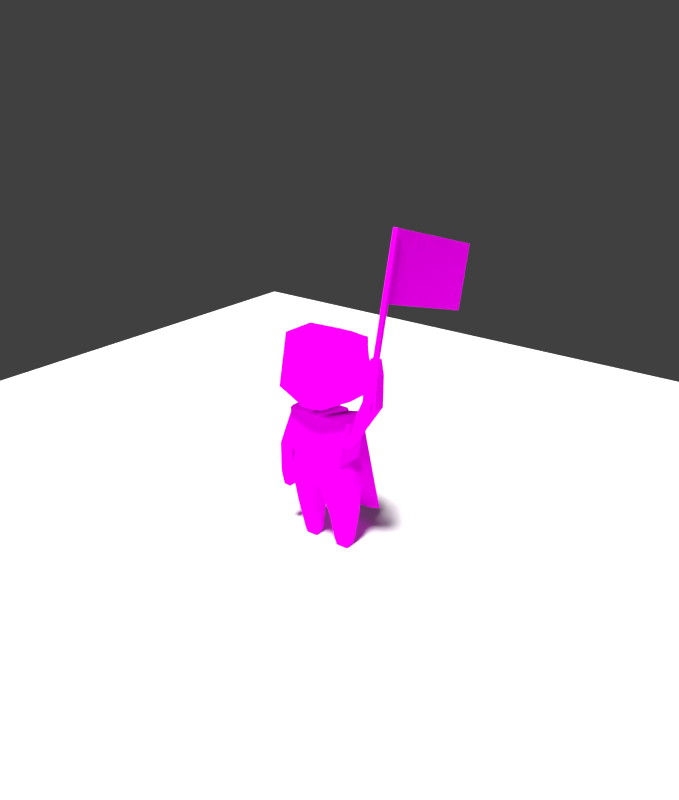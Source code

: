 # Source: proud.blend  (saved by Blender 2.79.0; exported with 4.5.12 LTS)
import bpy
from mathutils import Matrix  # noqa: F401  (used for matrix-valued properties, if any)

bpy.ops.wm.read_factory_settings(use_empty=True)
scene = bpy.context.scene
scene.name = 'Scene'

# ---- collections
col_collection_1 = bpy.data.collections.new('Collection 1'); scene.collection.children.link(col_collection_1)

# ---- images (referenced by path relative to the original .blend; pixels are not part of the script)
import os
ASSET_DIR = os.environ.get("B2B_ASSET_DIR", "")  # directory of the original .blend (textures are referenced by path, not embedded)
HERE = os.path.dirname(os.path.abspath(__file__))  # packed textures are extracted next to this script under _unpacked/

def load_image(name, relpath, width, height, colorspace="sRGB"):
    """Load a texture the original file referenced (path relative to the .blend, or extracted next to this script)."""
    p = next((c for c in (os.path.join(HERE, relpath), os.path.join(ASSET_DIR, relpath)) if relpath and os.path.exists(c)), "")
    if p:
        img = bpy.data.images.load(p, check_existing=True)
        img.name = name
    else:  # same state as the original file: an image datablock whose file is absent (Cycles renders it pink)
        img = bpy.data.images.new(name, width, height)
        img.source = "FILE"
        img.filepath = "//" + (relpath or name)
    img.colorspace_settings.name = colorspace
    return img
img_aceflag_png = load_image('AceFlag.png', 'AceFlag.png', 1024, 1024, 'sRGB')
img_humantexture_png = load_image('HumanTexture.png', 'HumanTexture.png', 1024, 1024, 'sRGB')

# ---- materials (node trees are filled in below, after node groups)
mat_aceflag = bpy.data.materials.new('AceFlag')
mat_aceflag.alpha_threshold = 0.0
mat_aceflag.roughness = 0.5
mat_material = bpy.data.materials.new('Material')
mat_material.alpha_threshold = 0.0
mat_material.roughness = 0.5
mat_material.line_color = (0.0, 0.0, 0.0, 1.0)

# ---- material node trees
mat_aceflag.use_nodes = True; mat_aceflag.node_tree.nodes.clear()
_N = mat_aceflag.node_tree.nodes; _L = mat_aceflag.node_tree.links
n0 = _N.new('ShaderNodeOutputMaterial'); n0.name = 'Material Output'; n0.location = (300, 300)
n1 = _N.new('ShaderNodeBsdfDiffuse'); n1.name = 'Diffuse BSDF'; n1.location = (10, 300)
n2 = _N.new('ShaderNodeTexImage'); n2.name = 'Image Texture'; n2.location = (-180, 300)
n2.width = 140
n2.image = img_aceflag_png
_L.new(n1.outputs[0], n0.inputs[0])
_L.new(n2.outputs[0], n1.inputs[0])
n0.is_active_output = True
mat_material.use_nodes = True; mat_material.node_tree.nodes.clear()
_N = mat_material.node_tree.nodes; _L = mat_material.node_tree.links
n0 = _N.new('ShaderNodeOutputMaterial'); n0.name = 'Material Output'; n0.location = (300, 300)
n1 = _N.new('ShaderNodeBsdfDiffuse'); n1.name = 'Diffuse BSDF'; n1.location = (10, 300)
n2 = _N.new('ShaderNodeTexImage'); n2.name = 'Image Texture'; n2.location = (-180, 300)
n2.width = 140
n2.image = img_humantexture_png
_L.new(n1.outputs[0], n0.inputs[0])
_L.new(n2.outputs[0], n1.inputs[0])
n0.is_active_output = True

# ---- world
world_world = bpy.data.worlds.new('World'); scene.world = world_world
world_world.color = (0.05088, 0.05088, 0.05088)
world_world.use_sun_shadow = False
world_world.sun_shadow_jitter_overblur = 0.0
world_world.cycles.sampling_method = 'MANUAL'

# ---- cameras
cam_camera = bpy.data.cameras.new('Camera')
cam_camera.clip_end = 100.0
cam_camera.lens = 35.0
cam_camera.sensor_width = 32.0
cam_camera.sensor_height = 18.0
cam_camera.ortho_scale = 7.314
cam_camera.dof.focus_distance = 0.0

# ---- lights
light_lamp = bpy.data.lights.new('Lamp', 'SUN')
light_lamp.transmission_factor = 0.0
light_lamp.cutoff_distance = 30.0
light_lamp.angle = 0.1993
light_lamp.energy = 7.2
light_lamp.shadow_buffer_clip_start = 1.001
light_lamp.shadow_soft_size = 0.1
light_lamp.shadow_cascade_max_distance = 1000.0

# ---- meshes
me_plane_001 = bpy.data.meshes.new('Plane.001')
me_plane_001.from_pydata([(-1.0, -1.0, 0.0), (1.0, -1.0, 0.0), (-1.0, 1.0, 0.0), (1.0, 1.0, 0.0)], [], [(0, 1, 3, 2)])
me_plane_001.use_remesh_preserve_volume = False
me_plane_001.use_remesh_preserve_attributes = False
me_plane_001.use_mirror_vertex_groups = False
me_plane_001.update()
me_cube_003 = bpy.data.meshes.new('Cube.003')
me_cube_003.from_pydata([(-0.07437, -0.07437, -1.63), (-0.07437, -0.07437, 3.405), (-0.07437, 0.07437, -1.63), (-0.07437, 0.07437, 3.405), (0.07437, -0.07437, -1.63), (0.07437, -0.07437, 3.405), (0.07437, 0.07437, -1.63), (0.07437, 0.07437, 3.405), (0.0, 0.07437, -1.63), (-5.215e-08, 0.07437, 3.405), (0.0, -0.07437, -1.63), (-5.215e-08, -0.07437, 3.405), (-0.07437, -0.07437, 1.231), (-0.07437, 0.07437, 1.231), (0.07437, 0.07437, 1.231), (0.07437, -0.07437, 1.231), (-2.328e-08, -0.07437, 1.231), (-2.328e-08, 0.07437, 1.231), (-5.215e-08, 0.07437, 3.405), (-2.328e-08, 0.07437, 1.231), (-2.766e-07, 4.468, 3.405), (-2.477e-07, 4.468, 1.231), (-6.817e-08, 0.953, 1.231), (-1.131e-07, 1.832, 1.231), (-1.58e-07, 2.71, 1.231), (-2.028e-07, 3.589, 1.231), (-2.317e-07, 3.589, 3.405), (-1.868e-07, 2.71, 3.405), (-1.419e-07, 1.832, 3.405), (-9.704e-08, 0.953, 3.405), (-4.494e-08, 0.07437, 2.862), (-3.772e-08, 0.07437, 2.318), (-3.05e-08, 0.07437, 1.775), (-2.694e-07, 4.468, 2.862), (-2.622e-07, 4.468, 2.318), (-2.549e-07, 4.468, 1.775), (-7.539e-08, 0.953, 1.775), (-8.261e-08, 0.953, 2.318), (-8.983e-08, 0.953, 2.862), (-1.203e-07, 1.832, 1.775), (-1.275e-07, 1.832, 2.318), (-1.347e-07, 1.832, 2.862), (-1.652e-07, 2.71, 1.775), (-1.724e-07, 2.71, 2.318), (-1.796e-07, 2.71, 2.862), (-2.101e-07, 3.589, 1.775), (-2.173e-07, 3.589, 2.318), (-2.245e-07, 3.589, 2.862)], [], [(12, 1, 3, 13), (17, 9, 7, 14), (14, 7, 5, 15), (16, 11, 1, 12), (8, 6, 4, 10), (9, 3, 1, 11), (7, 9, 11, 5), (2, 8, 10, 0), (15, 5, 11, 16), (13, 3, 9, 17), (2, 13, 17, 8), (4, 15, 16, 10), (10, 16, 12, 0), (6, 14, 15, 4), (8, 17, 14, 6), (0, 12, 13, 2), (9, 17, 19, 32, 31, 30, 18), (45, 25, 21, 35), (32, 19, 22, 36), (36, 22, 23, 39), (39, 23, 24, 42), (42, 24, 25, 45), (27, 44, 47, 26), (44, 43, 46, 47), (43, 42, 45, 46), (28, 41, 44, 27), (41, 40, 43, 44), (40, 39, 42, 43), (29, 38, 41, 28), (38, 37, 40, 41), (37, 36, 39, 40), (18, 30, 38, 29), (30, 31, 37, 38), (31, 32, 36, 37), (26, 47, 33, 20), (47, 46, 34, 33), (46, 45, 35, 34)])
_uv = me_cube_003.uv_layers.new(name='UVMap')
_uv.uv.foreach_set('vector', [0.7018, 0.03332, 0.9694, 0.03431, 0.9687, 0.03985, 0.7018, 0.04211, 0.7019, 0.03774, 0.9699, 0.03774, 0.9703, 0.03551, 0.7019, 0.03337, 0.7019, 0.03337, 0.9703, 0.03551, 0.973, 0.03988, 0.7019, 0.04217, 0.7019, 0.03775, 0.9714, 0.03683, 0.9694, 0.03431, 0.7018, 0.03332, 0.02783, 0.0361, 0.02936, 0.03261, 0.02865, 0.04103, 0.02631, 0.03708, 0.9699, 0.03774, 0.9687, 0.03985, 0.9694, 0.03431, 0.9714, 0.03683, 0.9703, 0.03551, 0.9699, 0.03774, 0.9714, 0.03683, 0.973, 0.03988, 0.02769, 0.03972, 0.02783, 0.0361, 0.02631, 0.03708, 0.02496, 0.03257, 0.7019, 0.04217, 0.973, 0.03988, 0.9714, 0.03683, 0.7019, 0.03775, 0.7018, 0.04211, 0.9687, 0.03985, 0.9699, 0.03774, 0.7019, 0.03774, 0.02769, 0.03972, 0.7018, 0.04211, 0.7019, 0.03774, 0.02783, 0.0361, 0.02865, 0.04103, 0.7019, 0.04217, 0.7019, 0.03775, 0.02631, 0.03708, 0.02631, 0.03708, 0.7019, 0.03775, 0.7018, 0.03332, 0.02496, 0.03257, 0.02936, 0.03261, 0.7019, 0.03337, 0.7019, 0.04217, 0.02865, 0.04103, 0.02783, 0.0361, 0.7019, 0.03774, 0.7019, 0.03337, 0.02936, 0.03261, 0.02496, 0.03257, 0.7018, 0.03332, 0.7018, 0.04211, 0.02769, 0.03972, 0.005841, 0.9897, 0.005841, 0.5104, 0.01333, 0.5104, 0.01333, 0.6302, 0.01333, 0.7501, 0.01333, 0.8699, 0.01333, 0.9897, 0.7947, 0.6302, 0.7947, 0.5104, 0.99, 0.5104, 0.99, 0.6302, 0.01333, 0.6302, 0.01333, 0.5104, 0.2087, 0.5104, 0.2087, 0.6302, 0.2087, 0.6302, 0.2087, 0.5104, 0.404, 0.5104, 0.404, 0.6302, 0.404, 0.6302, 0.404, 0.5104, 0.5994, 0.5104, 0.5994, 0.6302, 0.5994, 0.6302, 0.5994, 0.5104, 0.7947, 0.5104, 0.7947, 0.6302, 0.5994, 0.9897, 0.5994, 0.8699, 0.7947, 0.8699, 0.7947, 0.9897, 0.5994, 0.8699, 0.5994, 0.7501, 0.7947, 0.7501, 0.7947, 0.8699, 0.5994, 0.7501, 0.5994, 0.6302, 0.7947, 0.6302, 0.7947, 0.7501, 0.404, 0.9897, 0.404, 0.8699, 0.5994, 0.8699, 0.5994, 0.9897, 0.404, 0.8699, 0.404, 0.7501, 0.5994, 0.7501, 0.5994, 0.8699, 0.404, 0.7501, 0.404, 0.6302, 0.5994, 0.6302, 0.5994, 0.7501, 0.2087, 0.9897, 0.2087, 0.8699, 0.404, 0.8699, 0.404, 0.9897, 0.2087, 0.8699, 0.2087, 0.7501, 0.404, 0.7501, 0.404, 0.8699, 0.2087, 0.7501, 0.2087, 0.6302, 0.404, 0.6302, 0.404, 0.7501, 0.01333, 0.9897, 0.01333, 0.8699, 0.2087, 0.8699, 0.2087, 0.9897, 0.01333, 0.8699, 0.01333, 0.7501, 0.2087, 0.7501, 0.2087, 0.8699, 0.01333, 0.7501, 0.01333, 0.6302, 0.2087, 0.6302, 0.2087, 0.7501, 0.7947, 0.9897, 0.7947, 0.8699, 0.99, 0.8699, 0.99, 0.9897, 0.7947, 0.8699, 0.7947, 0.7501, 0.99, 0.7501, 0.99, 0.8699, 0.7947, 0.7501, 0.7947, 0.6302, 0.99, 0.6302, 0.99, 0.7501])
me_cube_003.materials.append(mat_aceflag)
me_cube_003.use_remesh_preserve_volume = False
me_cube_003.use_remesh_preserve_attributes = False
me_cube_003.use_mirror_vertex_groups = False
me_cube_003.update()
me_plane = bpy.data.meshes.new('Plane')
me_plane.from_pydata([(-1.07, -2.924, -0.7967), (1.07, -2.924, -0.7967), (-0.1487, 0.8727, 1.22), (0.1224, 0.8727, 1.22), (-0.6516, 0.8487, 0.3527), (0.6516, 0.8986, 0.3527), (-0.4201, -3.23, -1.061), (0.4201, -3.23, -1.061), (0.3333, 1.0, 0.3916), (-0.3333, 1.0, 0.3916), (0.3333, 0.7936, -3.695e-09), (-0.3333, 0.7936, -3.695e-09), (-0.8899, 0.8302, 0.02206), (0.8899, 0.8302, 0.02206), (-0.3333, 0.6437, -0.03217), (0.3333, 0.6838, -0.03217)], [], [(10, 5, 3, 8), (15, 13, 5, 10), (12, 14, 11, 4), (14, 15, 10, 11), (4, 11, 9, 2), (11, 10, 8, 9), (6, 7, 15, 14), (0, 6, 14, 12), (7, 1, 13, 15)])
_uv = me_plane.uv_layers.new(name='UVMap')
_uv.uv.foreach_set('vector', [0.8488, 0.6425, 0.8488, 0.5044, 0.9959, 0.5044, 0.9959, 0.6425, 0.8019, 0.6425, 0.8019, 0.5044, 0.8488, 0.5044, 0.8488, 0.6425, 0.8019, 0.9958, 0.8019, 0.8408, 0.8488, 0.8408, 0.8488, 0.9958, 0.8019, 0.8408, 0.8019, 0.6425, 0.8488, 0.6425, 0.8488, 0.8408, 0.8488, 0.9958, 0.8488, 0.8408, 0.9959, 0.8408, 0.9959, 0.9958, 0.8488, 0.8408, 0.8488, 0.6425, 0.9959, 0.6425, 0.9959, 0.8408, 0.007175, 0.8408, 0.007175, 0.6425, 0.8019, 0.6425, 0.8019, 0.8408, 0.007175, 0.9958, 0.007175, 0.8408, 0.8019, 0.8408, 0.8019, 0.9958, 0.007175, 0.6425, 0.007175, 0.5044, 0.8019, 0.5044, 0.8019, 0.6425])
me_plane.materials.append(mat_aceflag)
me_plane.use_remesh_preserve_volume = False
me_plane.use_remesh_preserve_attributes = False
me_plane.use_mirror_vertex_groups = False
me_plane.update()
me_cube = bpy.data.meshes.new('Cube')
me_cube.from_pydata([(1.0, 0.5758, -0.6058), (1.0, -0.5758, -0.6058), (-1.0, -0.5758, -0.6058), (-1.0, 0.5758, -0.6058), (1.102, 0.423, 1.332), (1.102, -0.423, 1.332), (-1.102, -0.423, 1.332), (-1.102, 0.423, 1.332), (0.8665, 0.5532, -0.204), (0.8665, -0.4956, -0.204), (-0.8665, -0.4956, -0.204), (-0.8665, 0.5532, -0.204), (0.182, 0.5758, -1.0), (-0.182, 0.5758, -1.0), (0.182, -0.5758, -1.0), (-0.182, -0.5758, -1.0), (0.2129, 0.4491, 1.332), (-0.2129, 0.4491, 1.332), (0.2129, -0.4491, 1.332), (-0.2129, -0.4491, 1.332), (0.1577, 0.5532, -0.204), (-0.1577, 0.5532, -0.204), (0.1577, -0.4956, -0.204), (-0.1577, -0.4956, -0.204), (0.9589, 0.5414, 0.4055), (0.9589, -0.4895, 0.4055), (-0.9589, -0.4895, 0.4055), (-0.9589, 0.5414, 0.4055), (0.1745, 0.5414, 0.4055), (-0.1745, 0.5414, 0.4055), (0.1745, -0.4895, 0.4055), (-0.1745, -0.4895, 0.4055), (1.055, 0.3495, -2.041), (1.055, -0.3495, -2.041), (0.4262, 0.3495, -2.137), (0.4262, -0.3495, -2.137), (-0.2842, 0.3031, -2.115), (-0.9377, 0.3031, -2.062), (-0.2842, -0.3031, -2.115), (-0.9377, -0.3031, -2.062), (0.9892, 0.2332, -2.851), (0.9892, -0.2332, -2.851), (0.4919, 0.2332, -2.941), (0.4919, -0.2332, -2.941), (-0.301, 0.1869, -2.972), (-0.7813, 0.1869, -2.94), (-0.301, -0.1869, -2.972), (-0.7813, -0.1869, -2.94), (0.9211, 0.1666, -3.223), (0.9211, -0.1666, -3.223), (0.5599, 0.1666, -3.227), (0.5599, -0.1666, -3.227), (-0.3775, 0.1348, -3.226), (-0.7247, 0.1348, -3.225), (-0.3775, -0.1348, -3.226), (-0.7247, -0.1348, -3.225), (1.0, 0.1919, -0.6058), (1.0, -0.1919, -0.6058), (-1.0, -0.1919, -0.6058), (-1.0, 0.1919, -0.6058), (1.17, 0.2151, 1.332), (1.17, -0.2275, 1.332), (-1.17, -0.2275, 1.332), (-1.17, 0.2151, 1.332), (-0.8665, -0.146, -0.204), (-0.8665, 0.2036, -0.204), (0.8665, 0.2036, -0.204), (0.8665, -0.146, -0.204), (0.2129, 0.1497, 1.332), (0.2129, -0.1497, 1.332), (-0.2129, 0.1497, 1.332), (-0.2129, -0.1497, 1.332), (0.182, -0.1919, -1.0), (0.182, 0.1919, -1.0), (-0.182, -0.1919, -1.0), (-0.182, 0.1919, -1.0), (-0.9589, -0.2219, 0.4055), (-0.9589, 0.2862, 0.4055), (0.9589, 0.2862, 0.4055), (0.9589, -0.2219, 0.4055), (1.055, 0.1165, -2.041), (1.055, -0.1165, -2.041), (0.4262, -0.1165, -2.137), (0.4262, 0.1165, -2.137), (-0.9377, -0.101, -2.062), (-0.9377, 0.101, -2.062), (-0.2842, -0.101, -2.115), (-0.2842, 0.101, -2.115), (0.9892, 0.07772, -2.851), (0.9892, -0.07772, -2.851), (0.4919, -0.07772, -2.941), (0.4919, 0.07772, -2.941), (-0.7813, -0.06229, -2.94), (-0.7813, 0.06229, -2.94), (-0.301, -0.06229, -2.972), (-0.301, 0.06229, -2.972), (0.9211, 0.05554, -3.223), (0.9211, -0.05554, -3.223), (0.5599, -0.05554, -3.227), (0.5599, 0.05554, -3.227), (-0.7247, -0.04492, -3.225), (-0.7247, 0.04492, -3.225), (-0.3775, -0.04492, -3.226), (-0.3775, 0.04492, -3.226), (1.537, 0.2862, 2.129), (1.537, -0.2219, 2.129), (-1.735, -0.2275, -0.1636), (-1.735, 0.2151, -0.1636), (-1.283, -0.2219, -0.3754), (-1.283, 0.2862, -0.3754), (1.989, 0.2151, 1.917), (1.989, -0.2275, 1.917), (-1.763, -0.1917, -1.216), (-1.763, 0.185, -1.216), (-1.34, -0.1869, -1.259), (-1.34, 0.2456, -1.259), (-1.725, -0.106, -1.716), (-1.725, 0.113, -1.716), (-1.479, -0.1032, -1.741), (-1.479, 0.1482, -1.741), (2.017, -0.1917, 2.969), (2.017, 0.185, 2.969), (1.594, -0.1869, 3.012), (1.594, 0.2456, 3.012), (1.979, -0.106, 3.469), (1.979, 0.113, 3.469), (1.733, -0.1032, 3.494), (1.733, 0.1482, 3.494), (-0.2129, -0.1421, 1.591), (-0.2129, 0.1573, 1.591), (0.2129, -0.1421, 1.591), (0.2129, 0.1573, 1.591), (-0.2397, -0.1604, 3.862), (-0.2397, 0.1766, 3.862), (0.2397, -0.1604, 3.862), (0.2397, 0.1766, 3.862), (1.366, -0.1604, 2.19), (1.366, 0.1766, 2.19), (1.084, -0.1604, 3.862), (1.084, 0.1766, 3.862), (-1.366, -0.1604, 2.19), (-1.366, 0.1766, 2.19), (-1.084, -0.1604, 3.862), (-1.084, 0.1766, 3.862), (-0.2129, 0.5226, 1.591), (0.2129, 0.5226, 1.591), (-0.2397, 0.5879, 3.862), (0.2397, 0.5879, 3.862), (1.366, 0.5879, 2.19), (1.084, 0.5879, 3.862), (-1.366, 0.5879, 2.19), (-1.084, 0.5879, 3.862), (-0.2397, 0.9831, 1.909), (0.2397, 0.9831, 1.909), (-0.2397, 0.9937, 3.737), (0.2397, 0.9937, 3.737), (1.035, 0.8106, 2.19), (0.9553, 0.8414, 3.737), (-1.035, 0.8106, 2.19), (-0.9553, 0.8414, 3.737), (-0.2129, -0.5159, 1.591), (0.2129, -0.5159, 1.591), (-0.2397, -0.5813, 3.862), (0.2397, -0.5813, 3.862), (1.366, -0.5813, 2.19), (1.084, -0.5813, 3.862), (-1.366, -0.5813, 2.19), (-1.084, -0.5813, 3.862), (-0.2397, -0.893, 1.751), (0.2397, -0.893, 1.751), (-0.2397, -0.9164, 3.496), (0.2397, -0.9164, 3.496), (1.115, -0.9024, 2.19), (0.8688, -0.9164, 3.496), (-1.115, -0.9024, 2.19), (-0.8688, -0.9164, 3.496)], [], [(71, 62, 6, 19), (79, 61, 5, 25), (31, 19, 6, 26), (77, 63, 7, 27), (21, 13, 3, 11), (29, 21, 11, 27), (59, 65, 11, 3), (15, 23, 10, 2), (57, 67, 9, 1), (1, 9, 22, 14), (14, 22, 23, 15), (24, 8, 20, 28), (28, 20, 21, 29), (8, 0, 12, 20), (20, 12, 13, 21), (25, 5, 18, 30), (30, 18, 19, 31), (61, 69, 18, 5), (69, 71, 19, 18), (73, 12, 34, 83), (72, 14, 15, 74), (22, 30, 31, 23), (9, 25, 30, 22), (16, 28, 29, 17), (4, 24, 28, 16), (17, 29, 27, 7), (65, 77, 27, 11), (23, 31, 26, 10), (67, 79, 25, 9), (12, 0, 32, 34), (38, 39, 47, 46), (86, 38, 46, 94), (59, 3, 37, 85), (3, 13, 36, 37), (74, 15, 38, 86), (15, 2, 39, 38), (57, 1, 33, 81), (1, 14, 35, 33), (89, 41, 49, 97), (41, 43, 51, 49), (83, 34, 42, 91), (34, 32, 40, 42), (85, 37, 45, 93), (37, 36, 44, 45), (33, 35, 43, 41), (81, 33, 41, 89), (97, 49, 51, 98), (102, 54, 55, 100), (94, 46, 54, 102), (46, 47, 55, 54), (91, 42, 50, 99), (42, 40, 48, 50), (93, 45, 53, 101), (45, 44, 52, 53), (47, 92, 100, 55), (92, 93, 101, 100), (43, 90, 98, 51), (90, 91, 99, 98), (44, 95, 103, 52), (95, 94, 102, 103), (52, 103, 101, 53), (103, 102, 100, 101), (48, 96, 99, 50), (96, 97, 98, 99), (32, 80, 88, 40), (80, 81, 89, 88), (39, 84, 92, 47), (84, 85, 93, 92), (35, 82, 90, 43), (82, 83, 91, 90), (40, 88, 96, 48), (88, 89, 97, 96), (0, 56, 80, 32), (56, 57, 81, 80), (13, 75, 87, 36), (75, 74, 86, 87), (2, 58, 84, 39), (58, 59, 85, 84), (36, 87, 95, 44), (87, 86, 94, 95), (8, 24, 78, 66), (66, 78, 79, 67), (10, 26, 76, 64), (64, 76, 77, 65), (12, 73, 75, 13), (73, 72, 74, 75), (14, 72, 82, 35), (72, 73, 83, 82), (16, 17, 70, 68), (71, 69, 130, 128), (4, 16, 68, 60), (60, 68, 69, 61), (0, 8, 66, 56), (56, 66, 67, 57), (2, 10, 64, 58), (58, 64, 65, 59), (26, 6, 62, 76), (78, 60, 104, 110), (24, 4, 60, 78), (126, 124, 125, 127), (17, 7, 63, 70), (70, 63, 62, 71), (107, 109, 115, 113), (120, 121, 125, 124), (105, 111, 120, 122), (77, 76, 108, 109), (76, 62, 106, 108), (122, 120, 124, 126), (63, 77, 109, 107), (62, 63, 107, 106), (114, 112, 116, 118), (106, 107, 113, 112), (108, 106, 112, 114), (109, 108, 114, 115), (118, 116, 117, 119), (112, 113, 117, 116), (113, 115, 119, 117), (115, 114, 118, 119), (111, 110, 121, 120), (79, 78, 110, 111), (104, 105, 122, 123), (60, 61, 105, 104), (61, 79, 111, 105), (110, 104, 123, 121), (121, 123, 127, 125), (123, 122, 126, 127), (131, 129, 144, 145), (68, 131, 130, 69), (70, 129, 131, 68), (70, 71, 128, 129), (132, 134, 135, 133), (142, 140, 166, 167), (130, 136, 164, 161), (139, 137, 148, 149), (136, 137, 139, 138), (130, 131, 137, 136), (143, 133, 146, 151), (135, 134, 138, 139), (141, 140, 142, 143), (132, 133, 143, 142), (140, 128, 160, 166), (129, 128, 140, 141), (149, 148, 156, 157), (147, 149, 157, 155), (144, 150, 158, 152), (135, 139, 149, 147), (129, 141, 150, 144), (141, 143, 151, 150), (133, 135, 147, 146), (137, 131, 145, 148), (153, 152, 154, 155), (154, 152, 158, 159), (153, 155, 157, 156), (145, 144, 152, 153), (151, 146, 154, 159), (150, 151, 159, 158), (148, 145, 153, 156), (146, 147, 155, 154), (167, 166, 174, 175), (166, 160, 168, 174), (160, 161, 169, 168), (138, 134, 163, 165), (134, 132, 162, 163), (132, 142, 167, 162), (136, 138, 165, 164), (128, 130, 161, 160), (171, 169, 172, 173), (168, 169, 171, 170), (168, 170, 175, 174), (161, 164, 172, 169), (163, 162, 170, 171), (162, 167, 175, 170), (165, 163, 171, 173), (164, 165, 173, 172)])
_uv = me_cube.uv_layers.new(name='UVMap')
_uv.uv.foreach_set('vector', [0.1923, 0.536, 0.1102, 0.5103, 0.1254, 0.4988, 0.1948, 0.5051, 0.3328, 0.4253, 0.3183, 0.5104, 0.3034, 0.499, 0.305, 0.4237, 0.1981, 0.419, 0.1948, 0.5051, 0.1254, 0.4988, 0.1241, 0.423, 0.4187, 0.4411, 0.4309, 0.3546, 0.4467, 0.3673, 0.4451, 0.4435, 0.7576, 0.2371, 0.7688, 0.1494, 0.8349, 0.2186, 0.8188, 0.2504, 0.5189, 0.449, 0.5186, 0.5095, 0.446, 0.5052, 0.4451, 0.4435, 0.8644, 0.2336, 0.8454, 0.2654, 0.8188, 0.2504, 0.8349, 0.2186, 0.2227, 0.1262, 0.2354, 0.2228, 0.1739, 0.2368, 0.1582, 0.2046, 0.3689, 0.2201, 0.3512, 0.2523, 0.3262, 0.2345, 0.3421, 0.2018, 0.3421, 0.2018, 0.3262, 0.2345, 0.2644, 0.2218, 0.2719, 0.1282, 0.2719, 0.1282, 0.2644, 0.2218, 0.2354, 0.2228, 0.2227, 0.1262, 0.6268, 0.4466, 0.6238, 0.5086, 0.5506, 0.5102, 0.5525, 0.4496, 0.5525, 0.4496, 0.5506, 0.5102, 0.5186, 0.5095, 0.5189, 0.449, 0.6665, 0.2461, 0.6514, 0.213, 0.7227, 0.1454, 0.7292, 0.2365, 0.7292, 0.2365, 0.7227, 0.1454, 0.7688, 0.1494, 0.7576, 0.2371, 0.305, 0.4237, 0.3034, 0.499, 0.2348, 0.5052, 0.2315, 0.4192, 0.2315, 0.4192, 0.2348, 0.5052, 0.1948, 0.5051, 0.1981, 0.419, 0.3183, 0.5104, 0.2374, 0.5354, 0.2348, 0.5052, 0.3034, 0.499, 0.2374, 0.5354, 0.1923, 0.536, 0.1948, 0.5051, 0.2348, 0.5052, 0.7295, 0.1053, 0.7227, 0.1454, 0.622, 0.06798, 0.6325, 0.04891, 0.2664, 0.0808, 0.2719, 0.1282, 0.2227, 0.1262, 0.2261, 0.08102, 0.231, 0.3591, 0.2315, 0.4192, 0.1981, 0.419, 0.1993, 0.3588, 0.303, 0.3622, 0.305, 0.4237, 0.2315, 0.4192, 0.231, 0.3591, 0.5572, 0.3623, 0.5525, 0.4496, 0.5189, 0.449, 0.5166, 0.3617, 0.6277, 0.3699, 0.6268, 0.4466, 0.5525, 0.4496, 0.5572, 0.3623, 0.5166, 0.3617, 0.5189, 0.449, 0.4451, 0.4435, 0.4467, 0.3673, 0.4097, 0.5049, 0.4187, 0.4411, 0.4451, 0.4435, 0.446, 0.5052, 0.1993, 0.3588, 0.1981, 0.419, 0.1241, 0.423, 0.1267, 0.3612, 0.3392, 0.3613, 0.3328, 0.4253, 0.305, 0.4237, 0.303, 0.3622, 0.7227, 0.1454, 0.6514, 0.213, 0.5828, 0.1086, 0.622, 0.06798, 0.1122, 0.06013, 0.07642, 0.1101, 0.03265, 0.05311, 0.04946, 0.02685, 0.1182, 0.04164, 0.1122, 0.06013, 0.04946, 0.02685, 0.05044, 0.01685, 0.8644, 0.2336, 0.8349, 0.2186, 0.9076, 0.1109, 0.9238, 0.1182, 0.8349, 0.2186, 0.7688, 0.1494, 0.8673, 0.06724, 0.9076, 0.1109, 0.2261, 0.08102, 0.2227, 0.1262, 0.1122, 0.06013, 0.1182, 0.04164, 0.2227, 0.1262, 0.1582, 0.2046, 0.07642, 0.1101, 0.1122, 0.06013, 0.3689, 0.2201, 0.3421, 0.2018, 0.4234, 0.1094, 0.4404, 0.1199, 0.3421, 0.2018, 0.2719, 0.1282, 0.3889, 0.06123, 0.4234, 0.1094, 0.4763, 0.06531, 0.4651, 0.06073, 0.4758, 0.04163, 0.4822, 0.0407, 0.4651, 0.06073, 0.4502, 0.03165, 0.4671, 0.0278, 0.4758, 0.04163, 0.6325, 0.04891, 0.622, 0.06798, 0.5692, 0.02403, 0.5734, 0.01136, 0.622, 0.06798, 0.5828, 0.1086, 0.5473, 0.05186, 0.5692, 0.02403, 0.9238, 0.1182, 0.9076, 0.1109, 0.948, 0.04711, 0.9582, 0.04997, 0.9076, 0.1109, 0.8673, 0.06724, 0.9261, 0.02107, 0.948, 0.04711, 0.4234, 0.1094, 0.3889, 0.06123, 0.4502, 0.03165, 0.4651, 0.06073, 0.4404, 0.1199, 0.4234, 0.1094, 0.4651, 0.06073, 0.4763, 0.06531, 0.4822, 0.0407, 0.4758, 0.04163, 0.4671, 0.0278, 0.4714, 0.02178, 0.03165, 0.0185, 0.03421, 0.02321, 0.02514, 0.03722, 0.01919, 0.03569, 0.05044, 0.01685, 0.04946, 0.02685, 0.03421, 0.02321, 0.03165, 0.0185, 0.04946, 0.02685, 0.03265, 0.05311, 0.02514, 0.03722, 0.03421, 0.02321, 0.5734, 0.01136, 0.5692, 0.02403, 0.5523, 0.01497, 0.5501, 0.007737, 0.5692, 0.02403, 0.5473, 0.05186, 0.5396, 0.02884, 0.5523, 0.01497, 0.9582, 0.04997, 0.948, 0.04711, 0.9556, 0.02941, 0.9616, 0.02784, 0.948, 0.04711, 0.9261, 0.02107, 0.9433, 0.01462, 0.9556, 0.02941, 0.03265, 0.05311, 0.023, 0.05645, 0.01919, 0.03569, 0.02514, 0.03722, 0.023, 0.05645, 0.01286, 0.05928, 0.01235, 0.03396, 0.01919, 0.03569, 0.4502, 0.03165, 0.4496, 0.01876, 0.4714, 0.02178, 0.4671, 0.0278, 0.4496, 0.01876, 0.4504, 0.004591, 0.4768, 0.0144, 0.4714, 0.02178, 0.9261, 0.02107, 0.923, 0.01003, 0.9466, 0.007737, 0.9433, 0.01462, 0.05093, 0.006422, 0.05044, 0.01685, 0.03165, 0.0185, 0.02828, 0.01223, 0.9433, 0.01462, 0.9466, 0.007737, 0.9616, 0.02784, 0.9556, 0.02941, 0.02828, 0.01223, 0.03165, 0.0185, 0.01919, 0.03569, 0.01235, 0.03396, 0.5396, 0.02884, 0.5317, 0.02545, 0.5501, 0.007737, 0.5523, 0.01497, 0.4905, 0.03942, 0.4822, 0.0407, 0.4714, 0.02178, 0.4768, 0.0144, 0.5828, 0.1086, 0.5644, 0.1168, 0.5345, 0.05495, 0.5473, 0.05186, 0.4572, 0.1301, 0.4404, 0.1199, 0.4763, 0.06531, 0.4877, 0.06944, 0.07642, 0.1101, 0.0614, 0.119, 0.023, 0.05645, 0.03265, 0.05311, 0.0614, 0.119, 0.04631, 0.1276, 0.01286, 0.05928, 0.023, 0.05645, 0.3889, 0.06123, 0.382, 0.03936, 0.4496, 0.01876, 0.4502, 0.03165, 0.382, 0.03936, 0.3763, 0.01765, 0.4504, 0.004591, 0.4496, 0.01876, 0.5473, 0.05186, 0.5345, 0.05495, 0.5317, 0.02545, 0.5396, 0.02884, 0.4877, 0.06944, 0.4763, 0.06531, 0.4822, 0.0407, 0.4905, 0.03942, 0.6514, 0.213, 0.6215, 0.2276, 0.5644, 0.1168, 0.5828, 0.1086, 0.3963, 0.2384, 0.3689, 0.2201, 0.4404, 0.1199, 0.4572, 0.1301, 0.7688, 0.1494, 0.762, 0.1053, 0.8581, 0.05002, 0.8673, 0.06724, 0.2289, 0.04169, 0.2261, 0.08102, 0.1182, 0.04164, 0.1234, 0.02385, 0.1582, 0.2046, 0.1315, 0.2221, 0.0614, 0.119, 0.07642, 0.1101, 0.1315, 0.2221, 0.1038, 0.24, 0.04631, 0.1276, 0.0614, 0.119, 0.8673, 0.06724, 0.8581, 0.05002, 0.923, 0.01003, 0.9261, 0.02107, 0.1234, 0.02385, 0.1182, 0.04164, 0.05044, 0.01685, 0.05093, 0.006422, 0.6238, 0.5086, 0.6268, 0.4466, 0.6534, 0.4451, 0.6602, 0.5096, 0.3753, 0.3605, 0.3854, 0.424, 0.3328, 0.4253, 0.3392, 0.3613, 0.1267, 0.3612, 0.1241, 0.423, 0.09612, 0.4244, 0.09031, 0.36, 0.09031, 0.36, 0.09612, 0.4244, 0.04323, 0.4227, 0.05392, 0.3588, 0.7227, 0.1454, 0.7295, 0.1053, 0.762, 0.1053, 0.7688, 0.1494, 0.2627, 0.04073, 0.2664, 0.0808, 0.2261, 0.08102, 0.2289, 0.04169, 0.2719, 0.1282, 0.2664, 0.0808, 0.382, 0.03936, 0.3889, 0.06123, 0.2664, 0.0808, 0.2627, 0.04073, 0.3763, 0.01765, 0.382, 0.03936, 0.5572, 0.3623, 0.5166, 0.3617, 0.5144, 0.3309, 0.5601, 0.3309, 0.5148, 0.5884, 0.5747, 0.5876, 0.5817, 0.6218, 0.507, 0.6278, 0.6277, 0.3699, 0.5572, 0.3623, 0.5601, 0.3309, 0.6441, 0.3576, 0.3268, 0.5485, 0.2431, 0.5612, 0.2374, 0.5354, 0.3183, 0.5104, 0.6514, 0.213, 0.6665, 0.2461, 0.6394, 0.2601, 0.6215, 0.2276, 0.3963, 0.2384, 0.3763, 0.2695, 0.3512, 0.2523, 0.3689, 0.2201, 0.1582, 0.2046, 0.1739, 0.2368, 0.1488, 0.2543, 0.1315, 0.2221, 0.1315, 0.2221, 0.1488, 0.2543, 0.1234, 0.2713, 0.1038, 0.24, 0.1241, 0.423, 0.1254, 0.4988, 0.1102, 0.5103, 0.09612, 0.4244, 0.8427, 0.2917, 0.8508, 0.38, 0.8394, 0.4671, 0.7929, 0.4609, 0.6268, 0.4466, 0.6277, 0.3699, 0.6441, 0.3576, 0.6534, 0.4451, 0.8822, 0.5768, 0.8947, 0.578, 0.8961, 0.5978, 0.8673, 0.5924, 0.5166, 0.3617, 0.4467, 0.3673, 0.4309, 0.3546, 0.5144, 0.3309, 0.1863, 0.5622, 0.1015, 0.549, 0.1102, 0.5103, 0.1923, 0.536, 0.9469, 0.782, 0.9002, 0.7775, 0.8888, 0.695, 0.9277, 0.6856, 0.9101, 0.5511, 0.9404, 0.5725, 0.8961, 0.5978, 0.8947, 0.578, 0.8881, 0.4688, 0.9337, 0.4664, 0.9101, 0.5511, 0.878, 0.5465, 0.9075, 0.8608, 0.8574, 0.8652, 0.8516, 0.7814, 0.9002, 0.7775, 0.8574, 0.8652, 0.8017, 0.9473, 0.8048, 0.7898, 0.8516, 0.7814, 0.878, 0.5465, 0.9101, 0.5511, 0.8947, 0.578, 0.8822, 0.5768, 0.9553, 0.9355, 0.9075, 0.8608, 0.9002, 0.7775, 0.9469, 0.782, 0.8017, 0.9473, 0.7547, 0.946, 0.7612, 0.7834, 0.8048, 0.7898, 0.8547, 0.7034, 0.8226, 0.7016, 0.8356, 0.6737, 0.848, 0.6738, 0.8048, 0.7898, 0.7612, 0.7834, 0.7912, 0.6828, 0.8226, 0.7016, 0.8516, 0.7814, 0.8048, 0.7898, 0.8226, 0.7016, 0.8547, 0.7034, 0.9002, 0.7775, 0.8516, 0.7814, 0.8547, 0.7034, 0.8888, 0.695, 0.848, 0.6738, 0.8356, 0.6737, 0.8326, 0.6544, 0.8613, 0.6573, 0.8226, 0.7016, 0.7912, 0.6828, 0.8326, 0.6544, 0.8356, 0.6737, 0.9277, 0.6856, 0.8888, 0.695, 0.8613, 0.6573, 0.8838, 0.6519, 0.8888, 0.695, 0.8547, 0.7034, 0.848, 0.6738, 0.8613, 0.6573, 0.9337, 0.4664, 0.9782, 0.4727, 0.9404, 0.5725, 0.9101, 0.5511, 0.9263, 0.2875, 0.9782, 0.2855, 0.9782, 0.4727, 0.9337, 0.4664, 0.8394, 0.4671, 0.8881, 0.4688, 0.878, 0.5465, 0.8428, 0.5518, 0.8508, 0.38, 0.8936, 0.3822, 0.8881, 0.4688, 0.8394, 0.4671, 0.8936, 0.3822, 0.9263, 0.2875, 0.9337, 0.4664, 0.8881, 0.4688, 0.7929, 0.4609, 0.8394, 0.4671, 0.8428, 0.5518, 0.8036, 0.5598, 0.8036, 0.5598, 0.8428, 0.5518, 0.8673, 0.5924, 0.8446, 0.597, 0.8428, 0.5518, 0.878, 0.5465, 0.8822, 0.5768, 0.8673, 0.5924, 0.1488, 0.6469, 0.2078, 0.646, 0.2001, 0.6886, 0.1567, 0.6878, 0.6053, 0.5775, 0.6164, 0.6024, 0.5817, 0.6218, 0.5747, 0.5876, 0.2072, 0.61, 0.2078, 0.646, 0.1488, 0.6469, 0.1482, 0.6109, 0.482, 0.5783, 0.5148, 0.5884, 0.507, 0.6278, 0.4702, 0.6064, 0.515, 0.9406, 0.5768, 0.9405, 0.5877, 0.986, 0.506, 0.9915, 0.4257, 0.8982, 0.3979, 0.7411, 0.441, 0.7555, 0.4552, 0.8685, 0.5817, 0.6218, 0.6859, 0.7416, 0.6488, 0.7564, 0.5693, 0.6747, 0.03552, 0.9266, 0.01388, 0.7292, 0.06319, 0.7538, 0.07428, 0.8921, 0.6859, 0.7416, 0.7246, 0.7295, 0.6961, 0.9224, 0.6634, 0.8943, 0.5817, 0.6218, 0.6164, 0.6024, 0.7246, 0.7295, 0.6859, 0.7416, 0.3224, 0.9199, 0.2175, 0.9794, 0.2054, 0.925, 0.2795, 0.8914, 0.5877, 0.986, 0.5768, 0.9405, 0.6634, 0.8943, 0.6961, 0.9224, 0.36, 0.7293, 0.3979, 0.7411, 0.4257, 0.8982, 0.3914, 0.9262, 0.515, 0.9406, 0.506, 0.9915, 0.3914, 0.9262, 0.4257, 0.8982, 0.3979, 0.7411, 0.507, 0.6278, 0.5195, 0.6753, 0.441, 0.7555, 0.4702, 0.6064, 0.507, 0.6278, 0.3979, 0.7411, 0.36, 0.7293, 0.07428, 0.8921, 0.06319, 0.7538, 0.09713, 0.7589, 0.09874, 0.876, 0.1514, 0.9267, 0.07428, 0.8921, 0.09874, 0.876, 0.1577, 0.8823, 0.2001, 0.6886, 0.2929, 0.7559, 0.259, 0.7606, 0.1967, 0.7407, 0.1431, 0.9808, 0.03552, 0.9266, 0.07428, 0.8921, 0.1514, 0.9267, 0.2078, 0.646, 0.3342, 0.7323, 0.2929, 0.7559, 0.2001, 0.6886, 0.3342, 0.7323, 0.3224, 0.9199, 0.2795, 0.8914, 0.2929, 0.7559, 0.2175, 0.9794, 0.1431, 0.9808, 0.1514, 0.9267, 0.2054, 0.925, 0.01388, 0.7292, 0.1488, 0.6469, 0.1567, 0.6878, 0.06319, 0.7538, 0.1597, 0.7394, 0.1967, 0.7407, 0.1982, 0.8828, 0.1577, 0.8823, 0.1982, 0.8828, 0.1967, 0.7407, 0.259, 0.7606, 0.2559, 0.8759, 0.1597, 0.7394, 0.1577, 0.8823, 0.09874, 0.876, 0.09713, 0.7589, 0.1567, 0.6878, 0.2001, 0.6886, 0.1967, 0.7407, 0.1597, 0.7394, 0.2795, 0.8914, 0.2054, 0.925, 0.1982, 0.8828, 0.2559, 0.8759, 0.2929, 0.7559, 0.2795, 0.8914, 0.2559, 0.8759, 0.259, 0.7606, 0.06319, 0.7538, 0.1567, 0.6878, 0.1597, 0.7394, 0.09713, 0.7589, 0.2054, 0.925, 0.1514, 0.9267, 0.1577, 0.8823, 0.1982, 0.8828, 0.4552, 0.8685, 0.441, 0.7555, 0.4708, 0.7596, 0.4813, 0.8422, 0.441, 0.7555, 0.5195, 0.6753, 0.5263, 0.718, 0.4708, 0.7596, 0.5195, 0.6753, 0.5693, 0.6747, 0.5625, 0.7189, 0.5263, 0.718, 0.6634, 0.8943, 0.5768, 0.9405, 0.5673, 0.8925, 0.6309, 0.8695, 0.5768, 0.9405, 0.515, 0.9406, 0.5214, 0.8938, 0.5673, 0.8925, 0.515, 0.9406, 0.4257, 0.8982, 0.4552, 0.8685, 0.5214, 0.8938, 0.6859, 0.7416, 0.6634, 0.8943, 0.6309, 0.8695, 0.6488, 0.7564, 0.507, 0.6278, 0.5817, 0.6218, 0.5693, 0.6747, 0.5195, 0.6753, 0.5625, 0.849, 0.5625, 0.7189, 0.6183, 0.7605, 0.6061, 0.8431, 0.5263, 0.718, 0.5625, 0.7189, 0.5625, 0.849, 0.5259, 0.8487, 0.5263, 0.718, 0.5259, 0.8487, 0.4813, 0.8422, 0.4708, 0.7596, 0.5693, 0.6747, 0.6488, 0.7564, 0.6183, 0.7605, 0.5625, 0.7189, 0.5673, 0.8925, 0.5214, 0.8938, 0.5259, 0.8487, 0.5625, 0.849, 0.5214, 0.8938, 0.4552, 0.8685, 0.4813, 0.8422, 0.5259, 0.8487, 0.6309, 0.8695, 0.5673, 0.8925, 0.5625, 0.849, 0.6061, 0.8431, 0.6488, 0.7564, 0.6309, 0.8695, 0.6061, 0.8431, 0.6183, 0.7605])
me_cube.materials.append(mat_material)
me_cube.use_remesh_preserve_volume = False
me_cube.use_remesh_preserve_attributes = False
me_cube.use_mirror_vertex_groups = False
me_cube.update()

# ---- objects
ob_ground = bpy.data.objects.new('Ground', me_plane_001)
ob_flag = bpy.data.objects.new('Flag', me_cube_003)
ob_cape = bpy.data.objects.new('Cape', me_plane)
ob_guguspancarte = bpy.data.objects.new('GugusPancarte', me_cube)
ob_lamp = bpy.data.objects.new('Lamp', light_lamp)
ob_camera = bpy.data.objects.new('Camera', cam_camera)

# ---- transforms, parenting, visibility, modifiers, constraints
ob_ground.location = (0.0, 0.0, 0.0)
ob_ground.scale = (21.05, 21.05, 21.05)
ob_ground.lineart.crease_threshold = 0.0
ob_flag.location = (1.832, 0.09298, 7.013)
ob_flag.rotation_euler = (-0.2791, -0.02466, 0.01532)
ob_flag.lineart.crease_threshold = 0.0
ob_cape.location = (0.02543, 0.5968, 3.748)
ob_cape.rotation_euler = (1.571, -0.0, 0.0)
ob_cape.lineart.crease_threshold = 0.0
ob_guguspancarte.location = (0.0, -0.03399, 3.2)
ob_guguspancarte.lock_rotations_4d = False
ob_guguspancarte.empty_display_type = 'ARROWS'
ob_guguspancarte.lineart.crease_threshold = 0.0
ob_lamp.location = (4.076, 1.005, 5.904)
ob_lamp.rotation_euler = (-0.01953, -0.3469, 1.804)
ob_lamp.lock_rotations_4d = False
ob_lamp.empty_display_type = 'ARROWS'
ob_lamp.color = (0.0, 0.0, 0.0, 0.0)
ob_lamp.lineart.crease_threshold = 0.0
ob_camera.location = (15.53, -19.46, 15.39)
ob_camera.rotation_euler = (1.172, 7.47e-07, 0.658)
ob_camera.scale = (1.0, 1.0, 1.0)
ob_camera.lock_rotations_4d = False
ob_camera.empty_display_type = 'ARROWS'
ob_camera.color = (0.0, 0.0, 0.0, 0.0)
ob_camera.display_type = 'WIRE'
ob_camera.lineart.crease_threshold = 0.0

# ---- collection membership
col_collection_1.objects.link(ob_ground)
col_collection_1.objects.link(ob_flag)
col_collection_1.objects.link(ob_cape)
col_collection_1.objects.link(ob_guguspancarte)
col_collection_1.objects.link(ob_lamp)
col_collection_1.objects.link(ob_camera)

# ---- scene / render settings (as saved in the file)
scene.camera = ob_camera
scene.frame_start = 1; scene.frame_end = 250; scene.frame_set(1)
scene.render.engine = 'CYCLES'
scene.render.resolution_x = 1197
scene.render.resolution_y = 1410
scene.render.resolution_percentage = 50
scene.render.dither_intensity = 0.0
scene.cycles.use_denoising = False
scene.cycles.samples = 128
scene.cycles.sampling_pattern = 'TABULATED_SOBOL'
scene.cycles.use_adaptive_sampling = False
scene.cycles.use_light_tree = False
scene.cycles.blur_glossy = 0.0
scene.cycles.sample_clamp_indirect = 0.0
scene.view_settings.view_transform = 'Standard'
bpy.context.view_layer.update()
